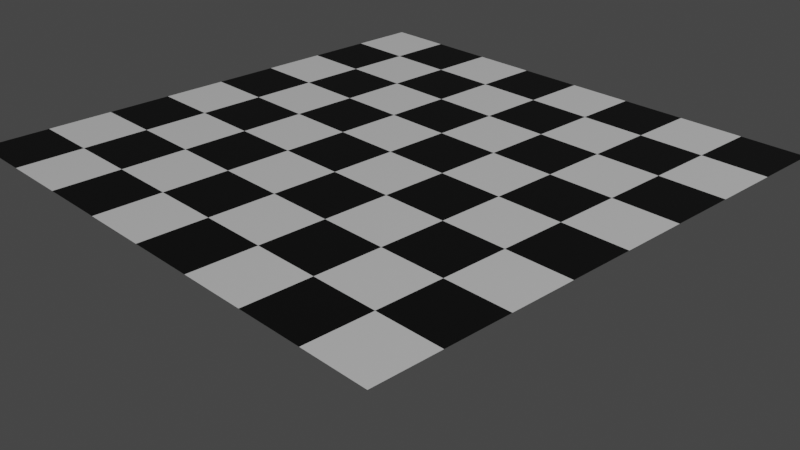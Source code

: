 # Source: Chess_Board_base.blend  (saved by Blender 2.82.7; exported with 4.5.12 LTS)
import bpy
from mathutils import Matrix  # noqa: F401  (used for matrix-valued properties, if any)

bpy.ops.wm.read_factory_settings(use_empty=True)
scene = bpy.context.scene
scene.name = 'Scene'

# ---- collections
col_collection = bpy.data.collections.new('Collection'); scene.collection.children.link(col_collection)

# ---- materials (node trees are filled in below, after node groups)
mat_white_square = bpy.data.materials.new('white square')
mat_white_square.use_transparent_shadow = False
mat_black_square = bpy.data.materials.new('black square')
mat_black_square.use_transparent_shadow = False

# ---- material node trees
mat_white_square.use_nodes = True; mat_white_square.node_tree.nodes.clear()
_N = mat_white_square.node_tree.nodes; _L = mat_white_square.node_tree.links
n0 = _N.new('ShaderNodeOutputMaterial'); n0.name = 'Material Output'; n0.location = (300, 300)
n1 = _N.new('ShaderNodeBsdfPrincipled'); n1.name = 'Principled BSDF'; n1.location = (10, 300)
n1.distribution = 'GGX'
n1.subsurface_method = 'BURLEY'
n1.inputs[3].default_value = 1.45
n1.inputs[27].default_value = (0.0, 0.0, 0.0, 1.0)
n1.inputs[28].default_value = 1.0
_L.new(n1.outputs[0], n0.inputs[0])
n0.is_active_output = True
mat_black_square.use_nodes = True; mat_black_square.node_tree.nodes.clear()
_N = mat_black_square.node_tree.nodes; _L = mat_black_square.node_tree.links
n0 = _N.new('ShaderNodeOutputMaterial'); n0.name = 'Material Output'; n0.location = (300, 300)
n1 = _N.new('ShaderNodeBsdfPrincipled'); n1.name = 'Principled BSDF'; n1.location = (10, 300)
n1.distribution = 'GGX'
n1.subsurface_method = 'BURLEY'
n1.inputs[0].default_value = (0.0, 0.0, 0.0, 1.0)
n1.inputs[3].default_value = 1.45
n1.inputs[27].default_value = (0.0, 0.0, 0.0, 1.0)
n1.inputs[28].default_value = 1.0
_L.new(n1.outputs[0], n0.inputs[0])
n0.is_active_output = True

# ---- world
world_world = bpy.data.worlds.new('World'); scene.world = world_world
world_world.use_nodes = True; world_world.node_tree.nodes.clear()
_N = world_world.node_tree.nodes; _L = world_world.node_tree.links
n0 = _N.new('ShaderNodeOutputWorld'); n0.name = 'World Output'; n0.location = (300, 300)
n1 = _N.new('ShaderNodeBackground'); n1.name = 'Background'; n1.location = (10, 300)
n1.inputs[0].default_value = (0.05088, 0.05088, 0.05088, 1.0)
_L.new(n1.outputs[0], n0.inputs[0])
n0.is_active_output = True
world_world.color = (0.05088, 0.05088, 0.05088)
world_world.use_sun_shadow = False
world_world.sun_shadow_jitter_overblur = 0.0

# ---- cameras
cam_camera = bpy.data.cameras.new('Camera')
cam_camera.clip_end = 100.0
cam_camera.ortho_scale = 7.314

# ---- lights
light_light = bpy.data.lights.new('Light', 'POINT')
light_light.transmission_factor = 0.0
light_light.energy = 1000.0
light_light.shadow_soft_size = 0.1
light_light.shadow_maximum_resolution = 0.006
light_light.use_absolute_resolution = True

# ---- meshes
me_chess_board = bpy.data.meshes.new('Chess board')
me_chess_board.from_pydata([(-0.24, -0.24, 0.0), (-0.18, -0.24, 0.0), (-0.12, -0.24, 0.0), (-0.24, -0.18, 0.0), (-0.18, -0.18, 0.0), (-0.12, -0.18, 0.0), (-0.24, -0.12, 0.0), (-0.18, -0.12, 0.0), (-0.12, -0.12, 0.0), (-0.12, -0.24, 0.0), (-0.06, -0.24, 0.0), (-1.49e-08, -0.24, 0.0), (-0.12, -0.18, 0.0), (-0.06, -0.18, 0.0), (-1.49e-08, -0.18, 0.0), (-0.12, -0.12, 0.0), (-0.06, -0.12, 0.0), (-1.49e-08, -0.12, 0.0), (-1.49e-08, -0.24, 0.0), (0.06, -0.24, 0.0), (0.12, -0.24, 0.0), (-1.49e-08, -0.18, 0.0), (0.06, -0.18, 0.0), (0.12, -0.18, 0.0), (-1.49e-08, -0.12, 0.0), (0.06, -0.12, 0.0), (0.12, -0.12, 0.0), (0.12, -0.24, 0.0), (0.18, -0.24, 0.0), (0.24, -0.24, 0.0), (0.12, -0.18, 0.0), (0.18, -0.18, 0.0), (0.24, -0.18, 0.0), (0.12, -0.12, 0.0), (0.18, -0.12, 0.0), (0.24, -0.12, 0.0), (-0.24, -0.12, 0.0), (-0.18, -0.12, 0.0), (-0.12, -0.12, 0.0), (-0.24, -0.06, 0.0), (-0.18, -0.06, 0.0), (-0.12, -0.06, 0.0), (-0.24, 0.0, 0.0), (-0.18, 0.0, 0.0), (-0.12, 0.0, 0.0), (-0.12, -0.12, 0.0), (-0.06, -0.12, 0.0), (-1.49e-08, -0.12, 0.0), (-0.12, -0.06, 0.0), (-0.06, -0.06, 0.0), (-1.49e-08, -0.06, 0.0), (-0.12, 0.0, 0.0), (-0.06, 0.0, 0.0), (-1.49e-08, 0.0, 0.0), (-1.49e-08, -0.12, 0.0), (0.06, -0.12, 0.0), (0.12, -0.12, 0.0), (-1.49e-08, -0.06, 0.0), (0.06, -0.06, 0.0), (0.12, -0.06, 0.0), (-1.49e-08, 0.0, 0.0), (0.06, 0.0, 0.0), (0.12, 0.0, 0.0), (0.12, -0.12, 0.0), (0.18, -0.12, 0.0), (0.24, -0.12, 0.0), (0.12, -0.06, 0.0), (0.18, -0.06, 0.0), (0.24, -0.06, 0.0), (0.12, 0.0, 0.0), (0.18, 0.0, 0.0), (0.24, 0.0, 0.0), (-0.24, 0.0, 0.0), (-0.18, 0.0, 0.0), (-0.12, 0.0, 0.0), (-0.24, 0.06, 0.0), (-0.18, 0.06, 0.0), (-0.12, 0.06, 0.0), (-0.24, 0.12, 0.0), (-0.18, 0.12, 0.0), (-0.12, 0.12, 0.0), (-0.12, 0.0, 0.0), (-0.06, 0.0, 0.0), (-1.49e-08, 0.0, 0.0), (-0.12, 0.06, 0.0), (-0.06, 0.06, 0.0), (-1.49e-08, 0.06, 0.0), (-0.12, 0.12, 0.0), (-0.06, 0.12, 0.0), (-1.49e-08, 0.12, 0.0), (-1.49e-08, 0.0, 0.0), (0.06, 0.0, 0.0), (0.12, 0.0, 0.0), (-1.49e-08, 0.06, 0.0), (0.06, 0.06, 0.0), (0.12, 0.06, 0.0), (-1.49e-08, 0.12, 0.0), (0.06, 0.12, 0.0), (0.12, 0.12, 0.0), (0.12, 0.0, 0.0), (0.18, 0.0, 0.0), (0.24, 0.0, 0.0), (0.12, 0.06, 0.0), (0.18, 0.06, 0.0), (0.24, 0.06, 0.0), (0.12, 0.12, 0.0), (0.18, 0.12, 0.0), (0.24, 0.12, 0.0), (-0.24, 0.12, 0.0), (-0.18, 0.12, 0.0), (-0.12, 0.12, 0.0), (-0.24, 0.18, 0.0), (-0.18, 0.18, 0.0), (-0.12, 0.18, 0.0), (-0.24, 0.24, 0.0), (-0.18, 0.24, 0.0), (-0.12, 0.24, 0.0), (-0.12, 0.12, 0.0), (-0.06, 0.12, 0.0), (-1.49e-08, 0.12, 0.0), (-0.12, 0.18, 0.0), (-0.06, 0.18, 0.0), (-1.49e-08, 0.18, 0.0), (-0.12, 0.24, 0.0), (-0.06, 0.24, 0.0), (-1.49e-08, 0.24, 0.0), (-1.49e-08, 0.12, 0.0), (0.06, 0.12, 0.0), (0.12, 0.12, 0.0), (-1.49e-08, 0.18, 0.0), (0.06, 0.18, 0.0), (0.12, 0.18, 0.0), (-1.49e-08, 0.24, 0.0), (0.06, 0.24, 0.0), (0.12, 0.24, 0.0), (0.12, 0.12, 0.0), (0.18, 0.12, 0.0), (0.24, 0.12, 0.0), (0.12, 0.18, 0.0), (0.18, 0.18, 0.0), (0.24, 0.18, 0.0), (0.12, 0.24, 0.0), (0.18, 0.24, 0.0), (0.24, 0.24, 0.0)], [], [(0, 1, 4, 3), (1, 2, 5, 4), (3, 4, 7, 6), (4, 5, 8, 7), (9, 10, 13, 12), (10, 11, 14, 13), (12, 13, 16, 15), (13, 14, 17, 16), (18, 19, 22, 21), (19, 20, 23, 22), (21, 22, 25, 24), (22, 23, 26, 25), (27, 28, 31, 30), (28, 29, 32, 31), (30, 31, 34, 33), (31, 32, 35, 34), (36, 37, 40, 39), (37, 38, 41, 40), (39, 40, 43, 42), (40, 41, 44, 43), (45, 46, 49, 48), (46, 47, 50, 49), (48, 49, 52, 51), (49, 50, 53, 52), (54, 55, 58, 57), (55, 56, 59, 58), (57, 58, 61, 60), (58, 59, 62, 61), (63, 64, 67, 66), (64, 65, 68, 67), (66, 67, 70, 69), (67, 68, 71, 70), (72, 73, 76, 75), (73, 74, 77, 76), (75, 76, 79, 78), (76, 77, 80, 79), (81, 82, 85, 84), (82, 83, 86, 85), (84, 85, 88, 87), (85, 86, 89, 88), (90, 91, 94, 93), (91, 92, 95, 94), (93, 94, 97, 96), (94, 95, 98, 97), (99, 100, 103, 102), (100, 101, 104, 103), (102, 103, 106, 105), (103, 104, 107, 106), (108, 109, 112, 111), (109, 110, 113, 112), (111, 112, 115, 114), (112, 113, 116, 115), (117, 118, 121, 120), (118, 119, 122, 121), (120, 121, 124, 123), (121, 122, 125, 124), (126, 127, 130, 129), (127, 128, 131, 130), (129, 130, 133, 132), (130, 131, 134, 133), (135, 136, 139, 138), (136, 137, 140, 139), (138, 139, 142, 141), (139, 140, 143, 142)])
me_chess_board.polygons.foreach_set('material_index', [1, 0, 0, 1, 1, 0, 0, 1, 1, 0, 0, 1, 1, 0, 0, 1, 1, 0, 0, 1, 1, 0, 0, 1, 1, 0, 0, 1, 1, 0, 0, 1, 1, 0, 0, 1, 1, 0, 0, 1, 1, 0, 0, 1, 1, 0, 0, 1, 1, 0, 0, 1, 1, 0, 0, 1, 1, 0, 0, 1, 1, 0, 0, 1])
_uv = me_chess_board.uv_layers.new(name='UVMap')
_uv.uv.foreach_set('vector', [0.0, 0.0, 0.5, 0.0, 0.5, 0.5, 0.0, 0.5, 0.5, 0.0, 1.0, 0.0, 1.0, 0.5, 0.5, 0.5, 0.0, 0.5, 0.5, 0.5, 0.5, 1.0, 0.0, 1.0, 0.5, 0.5, 1.0, 0.5, 1.0, 1.0, 0.5, 1.0, 0.0, 0.0, 0.5, 0.0, 0.5, 0.5, 0.0, 0.5, 0.5, 0.0, 1.0, 0.0, 1.0, 0.5, 0.5, 0.5, 0.0, 0.5, 0.5, 0.5, 0.5, 1.0, 0.0, 1.0, 0.5, 0.5, 1.0, 0.5, 1.0, 1.0, 0.5, 1.0, 0.0, 0.0, 0.5, 0.0, 0.5, 0.5, 0.0, 0.5, 0.5, 0.0, 1.0, 0.0, 1.0, 0.5, 0.5, 0.5, 0.0, 0.5, 0.5, 0.5, 0.5, 1.0, 0.0, 1.0, 0.5, 0.5, 1.0, 0.5, 1.0, 1.0, 0.5, 1.0, 0.0, 0.0, 0.5, 0.0, 0.5, 0.5, 0.0, 0.5, 0.5, 0.0, 1.0, 0.0, 1.0, 0.5, 0.5, 0.5, 0.0, 0.5, 0.5, 0.5, 0.5, 1.0, 0.0, 1.0, 0.5, 0.5, 1.0, 0.5, 1.0, 1.0, 0.5, 1.0, 0.0, 0.0, 0.5, 0.0, 0.5, 0.5, 0.0, 0.5, 0.5, 0.0, 1.0, 0.0, 1.0, 0.5, 0.5, 0.5, 0.0, 0.5, 0.5, 0.5, 0.5, 1.0, 0.0, 1.0, 0.5, 0.5, 1.0, 0.5, 1.0, 1.0, 0.5, 1.0, 0.0, 0.0, 0.5, 0.0, 0.5, 0.5, 0.0, 0.5, 0.5, 0.0, 1.0, 0.0, 1.0, 0.5, 0.5, 0.5, 0.0, 0.5, 0.5, 0.5, 0.5, 1.0, 0.0, 1.0, 0.5, 0.5, 1.0, 0.5, 1.0, 1.0, 0.5, 1.0, 0.0, 0.0, 0.5, 0.0, 0.5, 0.5, 0.0, 0.5, 0.5, 0.0, 1.0, 0.0, 1.0, 0.5, 0.5, 0.5, 0.0, 0.5, 0.5, 0.5, 0.5, 1.0, 0.0, 1.0, 0.5, 0.5, 1.0, 0.5, 1.0, 1.0, 0.5, 1.0, 0.0, 0.0, 0.5, 0.0, 0.5, 0.5, 0.0, 0.5, 0.5, 0.0, 1.0, 0.0, 1.0, 0.5, 0.5, 0.5, 0.0, 0.5, 0.5, 0.5, 0.5, 1.0, 0.0, 1.0, 0.5, 0.5, 1.0, 0.5, 1.0, 1.0, 0.5, 1.0, 0.0, 0.0, 0.5, 0.0, 0.5, 0.5, 0.0, 0.5, 0.5, 0.0, 1.0, 0.0, 1.0, 0.5, 0.5, 0.5, 0.0, 0.5, 0.5, 0.5, 0.5, 1.0, 0.0, 1.0, 0.5, 0.5, 1.0, 0.5, 1.0, 1.0, 0.5, 1.0, 0.0, 0.0, 0.5, 0.0, 0.5, 0.5, 0.0, 0.5, 0.5, 0.0, 1.0, 0.0, 1.0, 0.5, 0.5, 0.5, 0.0, 0.5, 0.5, 0.5, 0.5, 1.0, 0.0, 1.0, 0.5, 0.5, 1.0, 0.5, 1.0, 1.0, 0.5, 1.0, 0.0, 0.0, 0.5, 0.0, 0.5, 0.5, 0.0, 0.5, 0.5, 0.0, 1.0, 0.0, 1.0, 0.5, 0.5, 0.5, 0.0, 0.5, 0.5, 0.5, 0.5, 1.0, 0.0, 1.0, 0.5, 0.5, 1.0, 0.5, 1.0, 1.0, 0.5, 1.0, 0.0, 0.0, 0.5, 0.0, 0.5, 0.5, 0.0, 0.5, 0.5, 0.0, 1.0, 0.0, 1.0, 0.5, 0.5, 0.5, 0.0, 0.5, 0.5, 0.5, 0.5, 1.0, 0.0, 1.0, 0.5, 0.5, 1.0, 0.5, 1.0, 1.0, 0.5, 1.0, 0.0, 0.0, 0.5, 0.0, 0.5, 0.5, 0.0, 0.5, 0.5, 0.0, 1.0, 0.0, 1.0, 0.5, 0.5, 0.5, 0.0, 0.5, 0.5, 0.5, 0.5, 1.0, 0.0, 1.0, 0.5, 0.5, 1.0, 0.5, 1.0, 1.0, 0.5, 1.0, 0.0, 0.0, 0.5, 0.0, 0.5, 0.5, 0.0, 0.5, 0.5, 0.0, 1.0, 0.0, 1.0, 0.5, 0.5, 0.5, 0.0, 0.5, 0.5, 0.5, 0.5, 1.0, 0.0, 1.0, 0.5, 0.5, 1.0, 0.5, 1.0, 1.0, 0.5, 1.0, 0.0, 0.0, 0.5, 0.0, 0.5, 0.5, 0.0, 0.5, 0.5, 0.0, 1.0, 0.0, 1.0, 0.5, 0.5, 0.5, 0.0, 0.5, 0.5, 0.5, 0.5, 1.0, 0.0, 1.0, 0.5, 0.5, 1.0, 0.5, 1.0, 1.0, 0.5, 1.0, 0.0, 0.0, 0.5, 0.0, 0.5, 0.5, 0.0, 0.5, 0.5, 0.0, 1.0, 0.0, 1.0, 0.5, 0.5, 0.5, 0.0, 0.5, 0.5, 0.5, 0.5, 1.0, 0.0, 1.0, 0.5, 0.5, 1.0, 0.5, 1.0, 1.0, 0.5, 1.0])
me_chess_board.materials.append(mat_white_square)
me_chess_board.materials.append(mat_black_square)
me_chess_board.use_remesh_fix_poles = True
me_chess_board.use_remesh_preserve_attributes = False
me_chess_board.use_mirror_vertex_groups = False
me_chess_board.update()

# ---- objects
ob_light = bpy.data.objects.new('Light', light_light)
ob_camera = bpy.data.objects.new('Camera', cam_camera)
ob_chess_board = bpy.data.objects.new('Chess board', me_chess_board)

# ---- transforms, parenting, visibility, modifiers, constraints
ob_light.location = (4.076, 1.005, 5.904)
ob_light.rotation_euler = (0.6503, 0.05522, 1.866)
ob_light.lock_rotations_4d = False
ob_light.empty_display_type = 'ARROWS'
ob_light.color = (0.0, 0.0, 0.0, 0.0)
ob_light.lineart.crease_threshold = 0.0
ob_camera.location = (0.6213, -0.5748, 0.3538)
ob_camera.rotation_euler = (1.109, -8.985e-08, 0.8149)
ob_camera.lock_rotations_4d = False
ob_camera.empty_display_type = 'ARROWS'
ob_camera.color = (0.0, 0.0, 0.0, 0.0)
ob_camera.display_type = 'WIRE'
ob_camera.lineart.crease_threshold = 0.0
ob_chess_board.location = (0.0, 0.0, 0.0)
ob_chess_board.lineart.crease_threshold = 0.0

# ---- collection membership
col_collection.objects.link(ob_light)
col_collection.objects.link(ob_camera)
col_collection.objects.link(ob_chess_board)

# ---- scene / render settings (as saved in the file)
scene.camera = ob_camera
scene.frame_start = 1; scene.frame_end = 250; scene.frame_set(1)
scene.render.engine = 'BLENDER_EEVEE_NEXT'
scene.cycles.use_denoising = False
scene.cycles.samples = 128
scene.cycles.sampling_pattern = 'TABULATED_SOBOL'
scene.cycles.use_adaptive_sampling = False
scene.cycles.use_light_tree = False
scene.view_settings.view_transform = 'Filmic'
bpy.context.view_layer.update()
